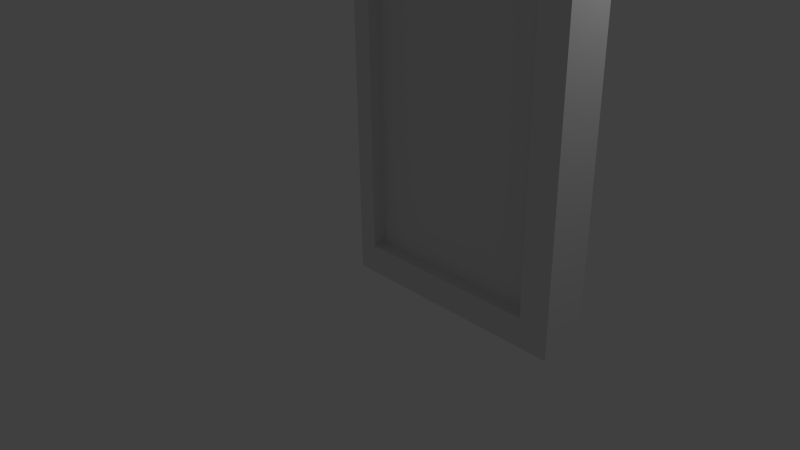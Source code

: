 # Source: airlock2_r.blend  (saved by Blender 2.70.0; exported with 4.5.12 LTS)
import bpy
from mathutils import Matrix  # noqa: F401  (used for matrix-valued properties, if any)

bpy.ops.wm.read_factory_settings(use_empty=True)
scene = bpy.context.scene
scene.name = 'Scene'

# ---- collections
col_collection_1 = bpy.data.collections.new('Collection 1'); scene.collection.children.link(col_collection_1)

# ---- materials (node trees are filled in below, after node groups)
mat_material = bpy.data.materials.new('Material')
mat_material.alpha_threshold = 0.0
mat_material.use_transparent_shadow = False
mat_material.roughness = 0.5
mat_material.line_color = (0.0, 0.0, 0.0, 1.0)

# ---- material node trees

# ---- world
world_world = bpy.data.worlds.new('World'); scene.world = world_world
world_world.color = (0.05088, 0.05088, 0.05088)
world_world.use_sun_shadow = False
world_world.sun_shadow_jitter_overblur = 0.0
world_world.cycles.sampling_method = 'MANUAL'
world_world.cycles.sample_map_resolution = 256

# ---- cameras
cam_camera = bpy.data.cameras.new('Camera')
cam_camera.clip_end = 100.0
cam_camera.lens = 35.0
cam_camera.sensor_width = 32.0
cam_camera.sensor_height = 18.0
cam_camera.ortho_scale = 7.314
cam_camera.dof.focus_distance = 0.0
cam_camera.dof.aperture_fstop = 128.0

# ---- lights
light_lamp = bpy.data.lights.new('Lamp', 'POINT')
light_lamp.transmission_factor = 0.0
light_lamp.cutoff_distance = 30.0
light_lamp.energy = 100.0
light_lamp.shadow_buffer_clip_start = 1.001
light_lamp.shadow_soft_size = 0.1
light_lamp.shadow_maximum_resolution = 0.006
light_lamp.use_absolute_resolution = True
light_lamp.cycles.use_multiple_importance_sampling = False

# ---- meshes
me_cube_002 = bpy.data.meshes.new('Cube.002')
me_cube_002.from_pydata([(0.0, 0.125, 3.818e-06), (0.0, 0.125, 7.375), (2.64, 0.125, 0.3605), (2.64, 0.125, 7.015), (0.3605, 0.125, 0.3605), (0.3605, 0.125, 7.015), (3.0, 0.2917, 0.0), (3.0, 0.2917, 7.375), (0.125, 0.2917, 3.818e-06), (0.125, 0.2917, 7.375), (2.64, 0.2917, 0.3605), (2.64, 0.2917, 7.015), (0.3605, 0.2917, 0.3605), (0.3605, 0.2917, 7.015), (0.125, 0.125, 7.375), (0.125, 0.125, 3.818e-06), (0.0, -0.125, 3.818e-06), (0.0, -0.125, 7.375), (2.64, -0.125, 0.3605), (2.64, -0.125, 7.015), (0.3605, -0.125, 0.3605), (0.3605, -0.125, 7.015), (3.0, -0.2917, 3.818e-06), (3.0, -0.2917, 7.375), (0.125, -0.2917, 3.818e-06), (0.125, -0.2917, 7.375), (2.64, -0.2917, 0.3605), (2.64, -0.2917, 7.015), (0.3605, -0.2917, 0.3605), (0.3605, -0.2917, 7.015), (0.125, -0.125, 7.375), (0.125, -0.125, 3.818e-06)], [], [(25, 30, 31, 24), (2, 3, 11, 10), (13, 12, 8, 9), (8, 12, 10, 6), (23, 22, 6, 7), (3, 2, 4, 5), (23, 7, 9, 25), (10, 11, 7, 6), (4, 2, 10, 12), (16, 17, 1, 0), (19, 21, 20, 18), (5, 4, 12, 13), (27, 23, 25, 29), (19, 27, 29, 21), (3, 5, 13, 11), (27, 26, 22, 23), (20, 28, 26, 18), (21, 29, 28, 20), (18, 26, 27, 19), (29, 25, 24, 28), (17, 16, 31, 30), (26, 28, 24, 22), (6, 22, 24, 8), (31, 16, 0, 15), (14, 9, 8, 15), (1, 17, 30, 14), (1, 14, 15, 0), (11, 13, 9, 7)])
_uv = me_cube_002.uv_layers.new(name='UVMap')
_uv.uv.foreach_set('vector', [0.5869, 1.0, 0.5372, 1.0, 0.5372, 8.941e-08, 0.5869, 8.941e-08, 0.07892, 0.04888, 0.07892, 0.9511, 0.1202, 0.9511, 0.1202, 0.04888, 0.8798, 0.9511, 0.8798, 0.04888, 0.9583, 5.349e-07, 0.9583, 1.0, 0.9583, 5.349e-07, 0.8798, 0.04888, 0.1202, 0.04888, 0.0, 0.0, 0.4216, 1.0, 0.4216, 5.364e-07, 0.5784, 0.0, 0.5784, 1.0, 0.1202, 0.9511, 0.1202, 0.04888, 0.8798, 0.04888, 0.8798, 0.9511, 1.0, 0.4279, 1.0, 0.5721, 0.04167, 0.5721, 0.04167, 0.4279, 0.1202, 0.04888, 0.1202, 0.9511, 0.0, 1.0, 0.0, 0.0, 0.8798, 0.04888, 0.1202, 0.04888, 0.1202, 0.02828, 0.8798, 0.02828, 0.5372, 8.941e-08, 0.5372, 1.0, 0.4628, 1.0, 0.4628, 0.0, 0.8798, 0.9511, 0.1202, 0.9511, 0.1202, 0.04888, 0.8798, 0.04888, 0.8798, 0.9511, 0.8798, 0.04888, 0.9209, 0.04888, 0.9209, 0.9511, 0.8798, 0.9511, 1.0, 1.0, 0.04167, 1.0, 0.1202, 0.9511, 0.8799, 0.9511, 0.8798, 0.9711, 0.1202, 0.9711, 0.1202, 0.9511, 0.1202, 0.9511, 0.8798, 0.9511, 0.8798, 0.9718, 0.1202, 0.9718, 0.8798, 0.9511, 0.8798, 0.04888, 1.0, 0.0, 1.0, 1.0, 0.1202, 0.04888, 0.1202, 0.02904, 0.8798, 0.02904, 0.8798, 0.04888, 0.1202, 0.9511, 0.08015, 0.9511, 0.08015, 0.04888, 0.1202, 0.04888, 0.9198, 0.04888, 0.8798, 0.04888, 0.8798, 0.9517, 0.9198, 0.9511, 0.1202, 0.9511, 0.04167, 1.0, 0.04167, 0.0, 0.1202, 0.04888, 0.0, 1.0, 0.0, 0.0, 0.04167, 0.0, 0.04167, 1.0, 0.8798, 0.04888, 0.1202, 0.04888, 0.04167, 0.0, 1.0, 0.0, 1.0, 0.4184, 1.0, 0.5816, 0.04167, 0.5816, 0.04167, 0.4184, 0.04167, 0.535, 0.0, 0.535, 0.0, 0.465, 0.04167, 0.465, 0.4628, 1.0, 0.4131, 1.0, 0.4131, 0.0, 0.4628, 0.0, 0.0, 0.5309, 0.0, 0.4691, 0.04167, 0.4691, 0.04167, 0.5309, 1.0, 1.0, 0.9583, 1.0, 0.9583, 5.349e-07, 1.0, 5.349e-07, 0.1202, 0.9511, 0.8798, 0.9511, 0.9583, 1.0, 0.0, 1.0])
me_cube_002.materials.append(mat_material)
me_cube_002.use_remesh_preserve_volume = False
me_cube_002.use_remesh_preserve_attributes = False
me_cube_002.use_mirror_vertex_groups = False
me_cube_002.update()

# ---- objects
ob_airlock_r = bpy.data.objects.new('Airlock_R', me_cube_002)
ob_lamp = bpy.data.objects.new('Lamp', light_lamp)
ob_camera = bpy.data.objects.new('Camera', cam_camera)

# ---- transforms, parenting, visibility, modifiers, constraints
ob_airlock_r.location = (0.0, 0.0, 0.0)
ob_airlock_r.lock_rotations_4d = False
ob_airlock_r.empty_display_type = 'ARROWS'
ob_airlock_r.lineart.crease_threshold = 0.0
ob_lamp.location = (4.076, 1.005, 5.904)
ob_lamp.rotation_euler = (0.6503, 0.05522, 1.866)
ob_lamp.lock_rotations_4d = False
ob_lamp.empty_display_type = 'ARROWS'
ob_lamp.color = (0.0, 0.0, 0.0, 0.0)
ob_lamp.lineart.crease_threshold = 0.0
ob_camera.location = (7.481, -6.508, 5.344)
ob_camera.rotation_euler = (1.109, 0.01082, 0.8149)
ob_camera.lock_rotations_4d = False
ob_camera.empty_display_type = 'ARROWS'
ob_camera.color = (0.0, 0.0, 0.0, 0.0)
ob_camera.display_type = 'WIRE'
ob_camera.lineart.crease_threshold = 0.0

# ---- collection membership
col_collection_1.objects.link(ob_airlock_r)
col_collection_1.objects.link(ob_lamp)
col_collection_1.objects.link(ob_camera)

# ---- scene / render settings (as saved in the file)
scene.camera = ob_camera
scene.frame_start = 1; scene.frame_end = 250; scene.frame_set(3)
scene.render.engine = 'BLENDER_EEVEE_NEXT'
scene.render.resolution_percentage = 50
scene.render.dither_intensity = 0.0
scene.cycles.use_denoising = False
scene.cycles.samples = 10
scene.cycles.sampling_pattern = 'TABULATED_SOBOL'
scene.cycles.light_sampling_threshold = 0.0
scene.cycles.use_adaptive_sampling = False
scene.cycles.use_light_tree = False
scene.cycles.blur_glossy = 0.0
scene.cycles.volume_bounces = 1
scene.cycles.pixel_filter_type = 'GAUSSIAN'
scene.cycles.sample_clamp_indirect = 0.0
scene.view_settings.view_transform = 'Standard'
bpy.context.view_layer.update()
